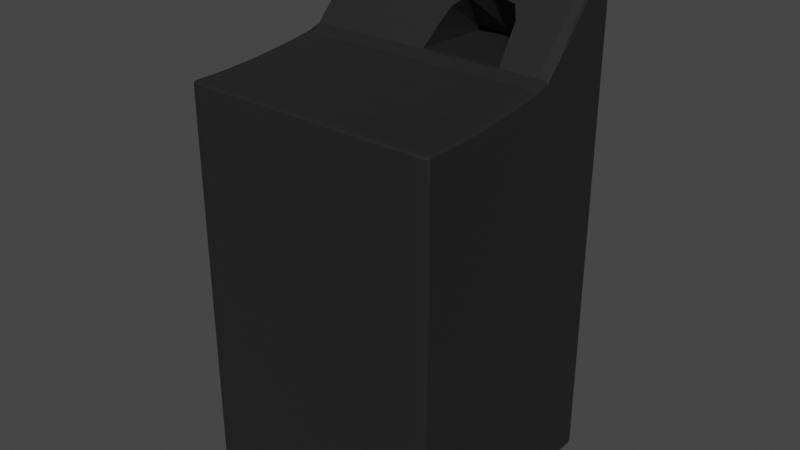 # Source: ConsoleBase.blend  (saved by Blender 3.6.14; exported with 4.5.12 LTS)
import bpy
from mathutils import Matrix  # noqa: F401  (used for matrix-valued properties, if any)

bpy.ops.wm.read_factory_settings(use_empty=True)
scene = bpy.context.scene
scene.name = 'Scene'

# ---- collections
col_collection = bpy.data.collections.new('Collection'); scene.collection.children.link(col_collection)

# ---- materials (node trees are filled in below, after node groups)
mat_material_001 = bpy.data.materials.new('Material.001')
mat_material_001.use_transparent_shadow = False

# ---- material node trees
mat_material_001.use_nodes = True; mat_material_001.node_tree.nodes.clear()
_N = mat_material_001.node_tree.nodes; _L = mat_material_001.node_tree.links
n0 = _N.new('ShaderNodeBsdfPrincipled'); n0.name = 'Principled BSDF'; n0.location = (10, 300)
n0.distribution = 'GGX'
n0.subsurface_method = 'RANDOM_WALK_SKIN'
n0.inputs[0].default_value = (0.01623, 0.01623, 0.01623, 1.0)
n0.inputs[3].default_value = 1.45
n0.inputs[27].default_value = (0.0, 0.0, 0.0, 1.0)
n0.inputs[28].default_value = 1.0
n1 = _N.new('ShaderNodeOutputMaterial'); n1.name = 'Material Output'; n1.location = (300, 300)
_L.new(n0.outputs[0], n1.inputs[0])
n1.is_active_output = True

# ---- world
world_world = bpy.data.worlds.new('World'); scene.world = world_world
world_world.use_nodes = True; world_world.node_tree.nodes.clear()
_N = world_world.node_tree.nodes; _L = world_world.node_tree.links
n0 = _N.new('ShaderNodeOutputWorld'); n0.name = 'World Output'; n0.location = (300, 300)
n1 = _N.new('ShaderNodeBackground'); n1.name = 'Background'; n1.location = (10, 300)
n1.inputs[0].default_value = (0.05088, 0.05088, 0.05088, 1.0)
_L.new(n1.outputs[0], n0.inputs[0])
n0.is_active_output = True
world_world.color = (0.05088, 0.05088, 0.05088)
world_world.use_sun_shadow = False
world_world.sun_shadow_jitter_overblur = 0.0

# ---- meshes
me_cube_002 = bpy.data.meshes.new('Cube.002')
me_cube_002.from_pydata([(-0.9917, -0.9414, -0.9805), (-1.0, -0.9414, 1.478), (-0.9876, 0.9912, -0.9708), (-0.9917, 0.9941, 1.478), (0.9866, -0.9414, -0.9805), (1.0, -0.9414, 1.478), (0.98, 0.9912, -0.9708), (0.9866, 0.9941, 1.478), (-1.0, -0.9414, 5.226), (-0.9917, 0.9941, 5.607), (0.9866, 0.9941, 5.607), (1.0, -0.9414, 5.226), (-0.9917, -0.9414, 7.394), (-0.9876, 0.9912, 9.728), (0.98, 0.9912, 9.728), (0.9866, -0.9414, 7.394), (-0.9917, -0.1612, -0.9805), (-1.0, -0.1612, 1.478), (0.9866, -0.1612, -0.9805), (1.0, -0.1612, 1.478), (-1.0, -0.1612, 5.253), (1.0, -0.1612, 5.253), (-0.9917, -0.1612, 7.562), (0.9866, -0.1612, 7.562), (-0.9876, -1.697, -0.9708), (-0.9917, -1.703, 1.478), (0.9866, -1.703, 1.478), (0.98, -1.697, -0.9708), (0.9866, -1.703, 5.219), (-0.9917, -1.703, 5.219), (0.98, -1.697, 7.351), (-0.9876, -1.697, 7.351), (-1.0, 0.8152, 1.478), (0.9866, 0.8152, -0.9805), (-1.0, 0.8152, 5.544), (-0.9917, 0.8152, 9.357), (-0.9917, 0.8152, -0.9805), (1.0, 0.8152, 1.478), (1.0, 0.8152, 5.544), (0.9866, 0.8152, 9.357), (0.9866, 0.9941, 9.008), (1.0, -0.9414, 7.091), (-1.0, -0.9414, 7.091), (-0.9917, 0.9941, 9.008), (-1.0, -0.1612, 7.228), (1.0, -0.1612, 7.228), (0.9866, -1.703, 7.059), (-0.9917, -1.703, 7.059), (-1.0, 0.8152, 8.692), (1.0, 0.8152, 8.692), (0.6215, 0.9941, -0.9805), (0.6215, 1.0, 1.478), (0.6215, -0.9414, -1.0), (0.6215, 1.0, 5.609), (0.6215, 0.9941, 9.745), (0.6215, -0.9414, 7.403), (0.6215, -0.1612, 7.572), (0.6215, -0.1612, -1.0), (0.6215, -1.703, -0.9805), (0.6215, -1.714, 1.478), (0.6215, -1.714, 5.219), (0.6215, -1.703, 7.355), (0.6215, 0.8152, -1.0), (0.6215, 0.8152, 9.378), (0.6215, -1.714, 7.059), (0.6215, 1.0, 9.019), (-0.647, 0.9941, -0.9805), (-0.647, -0.9414, 7.403), (-0.647, -0.1612, -1.0), (-0.647, -1.714, 1.478), (-0.647, -1.714, 5.219), (-0.647, -1.703, 7.355), (-0.647, 0.8152, -1.0), (-0.647, -1.714, 7.059), (-0.647, 1.0, 1.478), (-0.647, -0.9414, -1.0), (-0.647, 1.0, 5.609), (-0.647, 0.9941, 9.745), (-0.647, -0.1612, 7.572), (-0.647, -1.703, -0.9805), (-0.647, 0.8152, 9.378), (-0.647, 1.0, 9.019), (-0.9917, 0.1825, -0.9805), (1.0, 0.1825, 1.478), (1.0, 0.1825, 5.321), (0.9866, 0.1825, 7.985), (-1.0, 0.1825, 1.478), (0.9866, 0.1825, -0.9805), (-1.0, 0.1825, 5.321), (-0.9917, 0.1825, 7.985), (1.0, 0.1825, 7.573), (-1.0, 0.1825, 7.573), (0.6215, 0.1825, -1.0), (0.6215, 0.1825, 7.998), (-0.647, 0.1825, -1.0), (-0.647, 0.1825, 7.998), (1.0, -1.551, 5.219), (0.9866, -1.551, 7.355), (-0.9917, -1.551, 7.355), (-0.9917, -1.551, -0.9805), (-1.0, -1.551, 1.478), (0.9866, -1.551, -0.9805), (-1.0, -1.551, 5.219), (1.0, -1.551, 1.478), (-1.0, -1.551, 7.059), (1.0, -1.551, 7.059), (0.6215, -1.551, -1.0), (0.6215, -1.551, 7.364), (-0.647, -1.551, -1.0), (-0.647, -1.551, 7.364), (-1.0, -0.9414, -0.5887), (-0.9917, 0.9941, -0.5887), (0.9866, 0.9941, -0.5887), (1.0, -0.9414, -0.5887), (1.0, -0.1612, -0.5887), (-1.0, -0.1612, -0.5887), (-0.9917, -1.703, -0.5887), (0.9866, -1.703, -0.5887), (1.0, 0.8152, -0.5887), (-1.0, 0.8152, -0.5887), (0.6215, -1.714, -0.5887), (0.6215, 1.0, -0.5887), (-0.647, 1.0, -0.5887), (-0.647, -1.714, -0.5887), (-1.0, 0.1825, -0.5887), (1.0, 0.1825, -0.5887), (1.0, -1.551, -0.5887), (-1.0, -1.551, -0.5887), (-0.9917, -0.5128, -0.9805), (-1.0, -0.9414, 0.155), (-0.999, 0.9629, 1.478), (-0.991, 0.9936, -0.901), (-0.9357, 0.9936, -0.9788), (0.921, 0.9993, 1.478), (0.9855, 0.9936, -0.901), (0.9855, 0.9625, -0.9788), (1.0, -0.5128, 1.478), (0.9983, -0.9414, -0.9023), (0.921, -0.9414, -0.9976), (1.0, -1.305, 5.22), (-0.999, 0.9629, 5.596), (0.921, 0.9993, 5.608), (1.0, -0.5128, 5.239), (0.9855, -1.667, 7.354), (-0.9917, 0.9941, 3.417), (0.9866, 0.9941, 3.417), (1.0, -0.9414, 3.37), (-1.0, -0.9414, 3.37), (-0.991, 0.9625, 9.675), (0.9201, 0.9936, 9.742), (0.9866, -0.5128, 7.474), (-0.9363, -0.9414, 7.402), (0.9855, 0.9936, 9.617), (1.0, -0.9414, 6.452), (-0.999, -0.9414, 7.342), (-0.9917, 0.9941, 7.596), (-0.9917, 0.01486, -0.9805), (-1.0, -0.5128, 1.478), (0.9866, -0.5128, -0.9805), (1.0, 0.01486, 1.478), (-1.0, -0.5128, 5.239), (1.0, 0.01486, 5.269), (-0.9917, -0.5128, 7.474), (0.9866, 0.01486, 7.662), (-0.999, -0.1612, 7.505), (0.921, -0.1612, 7.571), (-1.0, -0.1612, 3.373), (1.0, -0.1612, 3.373), (0.9983, -0.1612, 7.505), (-0.9363, -0.1612, -0.9976), (0.9983, -0.1612, -0.9023), (-0.999, -0.1612, -0.9023), (-0.9917, -1.703, 0.155), (0.9855, -1.702, -0.901), (0.9201, -1.702, -0.9788), (-0.9363, -1.712, 1.478), (-0.9363, -1.712, 5.219), (0.9866, -1.703, 3.369), (-0.9917, -1.703, 3.369), (-0.9357, -1.702, 7.354), (0.9866, -1.703, 6.433), (-0.991, -1.702, 7.304), (-0.991, -1.667, 7.354), (-0.991, -1.667, -0.9788), (-1.0, -1.305, 1.478), (0.9855, -1.667, -0.9788), (-1.0, -1.305, 5.22), (0.9983, -1.668, 1.478), (-1.0, 0.4987, 1.478), (0.9866, 0.4987, -0.9805), (-1.0, 0.4987, 5.433), (-0.9917, 0.4987, 8.671), (-0.991, 0.9625, -0.9788), (0.9983, 0.9629, 1.478), (0.9983, 0.9629, 5.596), (0.9855, 0.9625, 9.675), (0.9983, 0.8152, -0.9023), (-0.9363, 0.8152, -0.9976), (-1.0, 0.8152, 3.41), (0.921, 0.8152, 9.375), (-0.999, 0.8152, 9.244), (1.0, 0.8152, 3.41), (0.9983, 0.8152, 9.244), (-0.999, 0.8152, -0.9023), (0.9866, 0.9941, 7.596), (0.9983, -0.9414, 7.342), (-1.0, -0.9414, 6.452), (-0.991, 0.9936, 9.617), (-1.0, -0.1612, 6.534), (1.0, -0.1612, 6.534), (0.9855, -1.702, 7.304), (-0.9917, -1.703, 6.433), (-1.0, 0.8152, 7.407), (1.0, 0.8152, 7.407), (1.0, 0.01486, 7.309), (-0.999, 0.9629, 8.953), (-0.999, -1.668, 7.059), (-0.9363, -1.712, 7.059), (1.0, -0.5128, 7.156), (-1.0, 0.4987, 8.132), (0.921, 0.9993, 9.017), (0.9983, -1.668, 7.059), (-1.0, -0.5128, 7.156), (0.9983, 0.9629, 8.953), (0.9201, 0.9936, -0.9788), (-0.01468, 1.0, 1.478), (-0.01468, -0.9414, -1.0), (-0.01468, 1.0, 5.609), (-0.01468, 0.9941, 9.745), (0.921, -0.9414, 7.402), (-0.01468, -0.1612, 7.572), (0.921, -0.1612, -0.9976), (-0.01468, -1.703, -0.9805), (0.921, -1.712, 1.478), (0.921, -1.712, 5.219), (0.9201, -1.702, 7.354), (0.921, 0.8152, -0.9976), (-0.01468, 0.8152, 9.378), (0.921, -1.712, 7.059), (-0.01468, 1.0, 9.019), (0.6215, 1.0, 7.602), (0.6215, -1.714, 6.433), (0.6215, 0.9629, 9.697), (0.6215, 0.9629, -0.9976), (0.6215, -1.668, -0.9976), (0.6215, -1.712, 7.304), (0.6215, -1.714, 3.369), (0.6215, -1.712, -0.9023), (0.6215, 0.01486, -1.0), (0.6215, 0.01486, 7.673), (0.6215, 0.9993, 9.63), (0.6215, -0.5128, 7.483), (0.6215, -1.668, 7.363), (0.6215, 1.0, 3.418), (0.6215, -0.5128, -1.0), (0.6215, 0.9993, -0.9023), (-0.01468, 0.9941, -0.9805), (-0.01468, -0.9414, 7.403), (-0.01468, -0.1612, -1.0), (-0.01468, -1.714, 1.478), (-0.01468, -1.714, 5.219), (-0.01468, -1.703, 7.355), (-0.01468, 0.8152, -1.0), (-0.01468, -1.714, 7.059), (-0.9363, 0.9993, 1.478), (-0.9363, -0.9414, -0.9976), (-0.9363, 0.9993, 5.608), (-0.9357, 0.9936, 9.742), (-0.9363, -0.1612, 7.571), (-0.9357, -1.702, -0.9788), (-0.9363, 0.8152, 9.375), (-0.9363, 0.9993, 9.017), (-0.647, 0.9993, -0.9023), (-0.647, -0.5128, -1.0), (-0.647, 0.01486, -1.0), (-0.647, -1.714, 3.369), (-0.647, -1.712, 7.304), (-0.647, -1.668, -0.9976), (-0.647, 0.9629, -0.9976), (-0.647, -1.714, 6.433), (-0.647, 1.0, 7.602), (-0.647, 0.9629, 9.697), (-0.647, -1.712, -0.9023), (-0.647, 0.01486, 7.673), (-0.647, 0.9993, 9.63), (-0.647, -0.5128, 7.483), (-0.647, -1.668, 7.363), (-0.647, 1.0, 3.418), (-0.9917, 0.4987, -0.9805), (1.0, 0.4987, 1.478), (1.0, 0.4987, 5.433), (0.9866, 0.4987, 8.671), (-1.0, 0.01486, 1.478), (0.9866, 0.01486, -0.9805), (-1.0, 0.01486, 5.269), (-0.9917, 0.01486, 7.662), (1.0, 0.4987, 8.132), (-1.0, 0.01486, 7.309), (0.6215, 0.4987, -1.0), (0.6215, 0.4987, 8.687), (-0.647, 0.4987, -1.0), (-0.647, 0.4987, 8.687), (-0.01468, 0.1825, 7.998), (-0.9363, 0.1825, -0.9976), (0.921, 0.1825, 7.996), (-0.01468, 0.1825, -1.0), (-1.0, 0.1825, 6.739), (1.0, 0.1825, 6.739), (-0.999, 0.1825, -0.9023), (0.9983, 0.1825, 7.915), (1.0, 0.1825, 3.382), (0.9983, 0.1825, -0.9023), (0.921, 0.1825, -0.9976), (-1.0, 0.1825, 3.382), (-0.9363, 0.1825, 7.996), (-0.999, 0.1825, 7.915), (0.9983, -1.668, 5.219), (0.9866, -1.305, 7.36), (-0.9917, -1.305, 7.36), (-0.9917, -1.305, -0.9805), (-0.999, -1.668, 1.478), (0.9866, -1.305, -0.9805), (-0.999, -1.668, 5.219), (1.0, -1.305, 1.478), (-1.0, -1.305, 7.063), (1.0, -1.305, 7.063), (0.6215, -1.305, -1.0), (0.6215, -1.305, 7.369), (-0.647, -1.305, -1.0), (-0.647, -1.305, 7.369), (-0.01468, -1.551, 7.364), (-0.9363, -1.551, -0.9976), (0.921, -1.551, 7.363), (-0.01468, -1.551, -1.0), (1.0, -1.551, 6.433), (-0.999, -1.551, 7.304), (1.0, -1.551, 3.369), (0.9983, -1.551, -0.9023), (-1.0, -1.551, 6.433), (-1.0, -1.551, 3.369), (0.921, -1.551, -0.9976), (0.9983, -1.551, 7.304), (-0.9363, -1.551, 7.363), (-1.0, -1.551, 0.155), (-0.999, -0.9414, -0.9023), (-0.9917, 0.9941, 0.155), (0.9866, 0.9941, 0.155), (1.0, -0.9414, 0.155), (1.0, -0.1612, 0.155), (-1.0, -0.1612, 0.155), (-0.991, -1.702, -0.901), (0.9866, -1.703, 0.155), (1.0, 0.8152, 0.155), (-1.0, 0.8152, 0.155), (0.6215, -1.714, 0.155), (0.6215, 1.0, 0.155), (-0.647, 1.0, 0.155), (-0.647, -1.714, 0.155), (-1.0, 0.1825, 0.155), (1.0, 0.1825, 0.155), (1.0, -1.551, 0.155), (-0.999, -1.551, -0.9023), (-1.0, -1.305, -0.5887), (1.0, -1.305, -0.5887), (1.0, 0.4987, -0.5887), (-1.0, 0.01486, -0.5887), (-0.01468, -1.714, -0.5887), (-0.9363, 0.9993, -0.5887), (-0.01468, 1.0, -0.5887), (0.921, -1.712, -0.5887), (-1.0, 0.4987, -0.5887), (0.9983, 0.9629, -0.5887), (0.9983, -1.668, -0.5887), (-0.9363, -1.712, -0.5887), (-1.0, -0.5128, -0.5887), (1.0, 0.01486, -0.5887), (-0.999, -1.668, -0.5887), (1.0, -0.5128, -0.5887), (0.921, 0.9993, -0.5887), (-0.999, 0.9629, -0.5887), (-0.999, 0.9629, 0.155), (0.921, 0.9993, 0.155), (1.0, -0.5128, 0.155), (-0.998, -1.667, -0.902), (0.921, -0.5128, -0.9976), (-0.9363, 0.9993, 3.418), (0.9967, 0.9628, 9.553), (0.9983, 0.9629, 3.416), (-1.0, -0.5128, 3.371), (-0.9361, -1.667, 7.362), (-0.9363, -0.5128, 7.482), (-0.999, -0.5128, 7.419), (0.9967, -1.667, 7.304), (-0.9361, 0.9986, 9.628), (-0.999, 0.01486, 7.602), (-0.9363, 0.01486, 7.671), (-1.0, 0.01486, 3.375), (1.0, -0.5128, 3.371), (0.9983, -0.5128, 7.419), (0.921, 0.01486, -0.9976), (1.0, 0.01486, 0.155), (-1.0, -0.5128, 0.155), (-0.9363, -1.712, 0.155), (0.921, -1.712, 3.369), (0.9207, -1.711, 7.304), (0.9207, -1.667, -0.9952), (-0.999, -1.668, 3.369), (-0.999, -1.668, 6.433), (0.9983, -1.668, 0.155), (0.9983, -1.668, 3.369), (0.9983, 0.9629, 0.155), (0.9207, 0.9628, -0.9952), (-0.999, 0.9629, 3.416), (-0.9361, 0.9628, 9.694), (-0.998, 0.9628, 9.553), (1.0, 0.4987, 3.396), (0.9983, 0.4987, 8.579), (-1.0, 0.4987, 0.155), (1.0, 0.4987, 7.073), (-0.999, 0.9629, 7.563), (-0.998, -1.667, 7.304), (0.921, -1.712, 6.433), (1.0, -0.5128, 6.491), (-1.0, 0.01486, 6.582), (-0.9363, 0.9993, 7.601), (0.9983, -1.668, 6.433), (-1.0, -0.5128, 6.491), (0.9983, 0.9629, 7.563), (0.921, 0.9993, 7.601), (-0.01468, -1.714, 6.433), (0.9207, 0.9628, 9.694), (-0.01468, 0.9629, -0.9976), (-0.01468, -1.668, -0.9976), (-0.01468, -1.712, 7.304), (-0.01468, -1.714, 3.369), (0.921, -1.712, 0.155), (-0.01468, 0.01486, -1.0), (0.921, 0.01486, 7.671), (0.9207, 0.9986, 9.628), (0.921, -0.5128, 7.482), (0.9207, -1.667, 7.362), (0.921, 0.9993, 3.418), (-0.01468, -0.5128, -1.0), (-0.01468, 1.0, 0.155), (-0.9363, 0.9993, 0.155), (-0.9363, -0.5128, -0.9976), (-0.9363, 0.01486, -0.9976), (-0.9363, -1.712, 3.369), (-0.9361, -1.711, 7.304), (-0.9361, -1.667, -0.9952), (-0.9361, 0.9628, -0.9952), (-0.9363, -1.712, 6.433), (-0.01468, 1.0, 7.602), (-0.01468, 0.9629, 9.697), (-0.01468, -1.714, 0.155), (-0.01468, 0.01486, 7.673), (-0.01468, 0.9993, 9.63), (-0.01468, -0.5128, 7.483), (-0.01468, -1.668, 7.363), (-0.01468, 1.0, 3.418), (-0.01468, 0.4987, 8.687), (-0.9363, 0.4987, -0.9976), (0.921, 0.4987, 8.685), (-0.01468, 0.4987, -1.0), (-1.0, 0.4987, 7.073), (1.0, 0.01486, 6.582), (-1.0, 0.01486, 0.155), (0.9983, 0.01486, 7.602), (1.0, 0.01486, 3.375), (1.0, 0.4987, 0.155), (0.921, 0.4987, -0.9976), (-1.0, 0.4987, 3.396), (-0.9363, 0.4987, 8.685), (-0.999, 0.4987, 8.579), (-0.01468, -1.305, 7.369), (-0.9363, -1.305, -0.9976), (0.921, -1.305, 7.368), (-0.01468, -1.305, -1.0), (1.0, -1.305, 6.435), (-0.999, -1.305, 7.309), (1.0, -1.305, 3.369), (1.0, -1.305, 0.155), (-1.0, -1.305, 6.435), (-1.0, -1.305, 3.369), (0.921, -1.305, -0.9976), (0.9983, -1.305, 7.309), (-0.9363, -1.305, 7.368), (-0.999, -1.305, -0.9023), (-1.0, -1.305, 0.155), (0.9983, -1.305, -0.9023), (0.9983, 0.4987, -0.9023), (-0.999, 0.01486, -0.9023), (-0.01468, -1.712, -0.9023), (-0.9361, 0.9986, -0.902), (-0.01468, 0.9993, -0.9023), (0.9207, -1.711, -0.902), (-0.999, 0.4987, -0.9023), (0.9967, 0.9628, -0.902), (0.9967, -1.667, -0.902), (-0.9361, -1.711, -0.902), (-0.999, -0.5128, -0.9023), (0.9983, 0.01486, -0.9023), (-0.999, -1.668, 0.155), (0.9983, -0.5128, -0.9023), (0.9207, 0.9986, -0.902), (-0.998, 0.9628, -0.902), (0.00445, 0.1825, 7.998), (0.5935, 0.1825, 7.998), (0.3034, 1.0, 7.602), (0.2855, 0.4987, 8.687), (0.0453, 0.3469, 8.356), (0.1298, 0.4361, 8.551), (0.5181, 0.4481, 8.577), (0.5775, 0.3429, 8.348)], [], [(119, 353, 380, 379), (353, 32, 130, 380), (380, 130, 3, 345), (379, 380, 345, 111), (121, 355, 381, 378), (355, 51, 133, 381), (381, 133, 7, 346), (378, 381, 346, 112), (114, 348, 382, 377), (348, 19, 136, 382), (382, 136, 5, 347), (377, 382, 347, 113), (127, 361, 383, 376), (361, 99, 183, 383), (383, 183, 24, 350), (376, 383, 350, 116), (57, 231, 384, 254), (231, 18, 158, 384), (384, 158, 4, 138), (254, 384, 138, 52), (74, 264, 385, 287), (264, 3, 144, 385), (385, 144, 9, 266), (287, 385, 266, 76), (49, 223, 386, 202), (223, 40, 152, 386), (386, 152, 14, 195), (202, 386, 195, 39), (37, 193, 387, 201), (193, 7, 145, 387), (387, 145, 10, 194), (201, 387, 194, 38), (17, 157, 388, 166), (157, 1, 147, 388), (388, 147, 8, 160), (166, 388, 160, 20), (109, 342, 389, 286), (342, 98, 182, 389), (389, 182, 31, 179), (286, 389, 179, 71), (78, 268, 390, 285), (268, 22, 162, 390), (390, 162, 12, 151), (285, 390, 151, 67), (44, 222, 391, 164), (222, 42, 154, 391), (391, 154, 12, 162), (164, 391, 162, 22), (105, 341, 392, 221), (341, 97, 143, 392), (392, 143, 30, 210), (221, 392, 210, 46), (81, 271, 393, 284), (271, 43, 207, 393), (393, 207, 13, 267), (284, 393, 267, 77), (91, 297, 394, 315), (297, 44, 164, 394), (394, 164, 22, 295), (315, 394, 295, 89), (95, 314, 395, 283), (314, 89, 295, 395), (395, 295, 22, 268), (283, 395, 268, 78), (86, 292, 396, 313), (292, 17, 166, 396), (396, 166, 20, 294), (313, 396, 294, 88), (5, 136, 397, 146), (136, 19, 167, 397), (397, 167, 21, 142), (146, 397, 142, 11), (41, 218, 398, 205), (218, 45, 168, 398), (398, 168, 23, 150), (205, 398, 150, 15), (92, 312, 399, 248), (312, 87, 293, 399), (399, 293, 18, 231), (248, 399, 231, 57), (125, 359, 400, 375), (359, 83, 159, 400), (400, 159, 19, 348), (375, 400, 348, 114), (110, 129, 401, 374), (129, 1, 157, 401), (401, 157, 17, 349), (374, 401, 349, 115), (123, 357, 402, 373), (357, 69, 175, 402), (402, 175, 25, 172), (373, 402, 172, 116), (59, 233, 403, 246), (233, 26, 177, 403), (403, 177, 28, 234), (246, 403, 234, 60), (64, 238, 404, 245), (238, 46, 210, 404), (404, 210, 30, 235), (245, 404, 235, 61), (106, 340, 405, 244), (340, 101, 185, 405), (405, 185, 27, 174), (244, 405, 174, 58), (102, 339, 406, 322), (339, 100, 320, 406), (406, 320, 25, 178), (322, 406, 178, 29), (104, 338, 407, 216), (338, 102, 322, 407), (407, 322, 29, 211), (216, 407, 211, 47), (126, 360, 408, 372), (360, 103, 187, 408), (408, 187, 26, 351), (372, 408, 351, 117), (103, 336, 409, 187), (336, 96, 316, 409), (409, 316, 28, 177), (187, 409, 177, 26), (112, 346, 410, 371), (346, 7, 193, 410), (410, 193, 37, 352), (371, 410, 352, 118), (50, 224, 411, 243), (224, 6, 135, 411), (411, 135, 33, 236), (243, 411, 236, 62), (3, 130, 412, 144), (130, 32, 198, 412), (412, 198, 34, 140), (144, 412, 140, 9), (77, 267, 413, 281), (267, 13, 148, 413), (413, 148, 35, 270), (281, 413, 270, 80), (43, 215, 414, 207), (215, 48, 200, 414), (414, 200, 35, 148), (207, 414, 148, 13), (83, 289, 415, 310), (289, 37, 201, 415), (415, 201, 38, 290), (310, 415, 290, 84), (90, 296, 416, 309), (296, 49, 202, 416), (416, 202, 39, 291), (309, 416, 291, 85), (124, 358, 417, 370), (358, 86, 188, 417), (417, 188, 32, 353), (370, 417, 353, 119), (84, 290, 418, 307), (290, 38, 213, 418), (418, 213, 49, 296), (307, 418, 296, 90), (9, 140, 419, 155), (140, 34, 212, 419), (419, 212, 48, 215), (155, 419, 215, 43), (98, 335, 420, 182), (335, 104, 216, 420), (420, 216, 47, 181), (182, 420, 181, 31), (60, 234, 421, 241), (234, 28, 180, 421), (421, 180, 46, 238), (241, 421, 238, 64), (11, 142, 422, 153), (142, 21, 209, 422), (422, 209, 45, 218), (153, 422, 218, 41), (88, 294, 423, 306), (294, 20, 208, 423), (423, 208, 44, 297), (306, 423, 297, 91), (76, 266, 424, 280), (266, 9, 155, 424), (424, 155, 43, 271), (280, 424, 271, 81), (96, 334, 425, 316), (334, 105, 221, 425), (425, 221, 46, 180), (316, 425, 180, 28), (20, 160, 426, 208), (160, 8, 206, 426), (426, 206, 42, 222), (208, 426, 222, 44), (38, 194, 427, 213), (194, 10, 204, 427), (427, 204, 40, 223), (213, 427, 223, 49), (10, 141, 428, 204), (141, 53, 240, 428), (428, 240, 65, 220), (204, 428, 220, 40), (70, 260, 429, 279), (260, 60, 241, 429), (429, 241, 64, 263), (279, 429, 263, 73), (14, 149, 430, 195), (149, 54, 242, 430), (430, 242, 63, 199), (195, 430, 199, 39), (66, 256, 431, 278), (256, 50, 243, 431), (431, 243, 62, 262), (278, 431, 262, 72), (108, 333, 432, 277), (333, 106, 244, 432), (432, 244, 58, 232), (277, 432, 232, 79), (73, 263, 433, 276), (263, 64, 245, 433), (433, 245, 61, 261), (276, 433, 261, 71), (69, 259, 434, 275), (259, 59, 246, 434), (434, 246, 60, 260), (275, 434, 260, 70), (117, 351, 435, 369), (351, 26, 233, 435), (435, 233, 59, 354), (369, 435, 354, 120), (94, 305, 436, 274), (305, 92, 248, 436), (436, 248, 57, 258), (274, 436, 258, 68), (85, 304, 437, 163), (304, 93, 249, 437), (437, 249, 56, 165), (163, 437, 165, 23), (40, 220, 438, 152), (220, 65, 250, 438), (438, 250, 54, 149), (152, 438, 149, 14), (23, 165, 439, 150), (165, 56, 251, 439), (439, 251, 55, 229), (150, 439, 229, 15), (97, 332, 440, 143), (332, 107, 252, 440), (440, 252, 61, 235), (143, 440, 235, 30), (7, 133, 441, 145), (133, 51, 253, 441), (441, 253, 53, 141), (145, 441, 141, 10), (68, 258, 442, 273), (258, 57, 254, 442), (442, 254, 52, 226), (273, 442, 226, 75), (122, 356, 443, 368), (356, 74, 225, 443), (443, 225, 51, 355), (368, 443, 355, 121), (111, 345, 444, 367), (345, 3, 264, 444), (444, 264, 74, 356), (367, 444, 356, 122), (16, 169, 445, 128), (169, 68, 273, 445), (445, 273, 75, 265), (128, 445, 265, 0), (82, 303, 446, 156), (303, 94, 274, 446), (446, 274, 68, 169), (156, 446, 169, 16), (25, 175, 447, 178), (175, 69, 275, 447), (447, 275, 70, 176), (178, 447, 176, 29), (47, 217, 448, 181), (217, 73, 276, 448), (448, 276, 71, 179), (181, 448, 179, 31), (99, 331, 449, 183), (331, 108, 277, 449), (449, 277, 79, 269), (183, 449, 269, 24), (2, 132, 450, 192), (132, 66, 278, 450), (450, 278, 72, 197), (192, 450, 197, 36), (29, 176, 451, 211), (176, 70, 279, 451), (451, 279, 73, 217), (211, 451, 217, 47), (53, 227, 452, 508, 240), (227, 76, 280, 452), (452, 280, 81, 239), (240, 508, 452, 239, 65), (54, 228, 453, 242), (228, 77, 281, 453), (453, 281, 80, 237), (242, 453, 237, 63), (120, 354, 454, 366), (354, 59, 259, 454), (454, 259, 69, 357), (366, 454, 357, 123), (93, 507, 249), (302, 95, 283, 455), (455, 283, 78, 230), (249, 455, 230, 56), (65, 239, 456, 250), (239, 81, 284, 456), (456, 284, 77, 228), (250, 456, 228, 54), (56, 230, 457, 251), (230, 78, 285, 457), (457, 285, 67, 257), (251, 457, 257, 55), (107, 330, 458, 252), (330, 109, 286, 458), (458, 286, 71, 261), (252, 458, 261, 61), (51, 225, 459, 253), (225, 74, 287, 459), (459, 287, 76, 227), (253, 459, 227, 53), (63, 237, 460, 509, 299), (237, 80, 301, 460), (460, 301, 95, 302), (299, 509, 512, 513, 507, 93), (36, 197, 461, 288), (197, 72, 300, 461), (461, 300, 94, 303), (288, 461, 303, 82), (39, 199, 462, 291), (199, 63, 299, 462), (462, 299, 93, 304), (291, 462, 304, 85), (72, 262, 463, 300), (262, 62, 298, 463), (463, 298, 92, 305), (300, 463, 305, 94), (34, 190, 464, 212), (190, 88, 306, 464), (464, 306, 91, 219), (212, 464, 219, 48), (21, 161, 465, 209), (161, 84, 307, 465), (465, 307, 90, 214), (209, 465, 214, 45), (115, 349, 466, 365), (349, 17, 292, 466), (466, 292, 86, 358), (365, 466, 358, 124), (45, 214, 467, 168), (214, 90, 309, 467), (467, 309, 85, 163), (168, 467, 163, 23), (19, 159, 468, 167), (159, 83, 310, 468), (468, 310, 84, 161), (167, 468, 161, 21), (118, 352, 469, 364), (352, 37, 289, 469), (469, 289, 83, 359), (364, 469, 359, 125), (62, 236, 470, 298), (236, 33, 189, 470), (470, 189, 87, 312), (298, 470, 312, 92), (32, 188, 471, 198), (188, 86, 313, 471), (471, 313, 88, 190), (198, 471, 190, 34), (80, 270, 472, 301), (270, 35, 191, 472), (472, 191, 89, 314), (301, 472, 314, 95), (48, 219, 473, 200), (219, 91, 315, 473), (473, 315, 89, 191), (200, 473, 191, 35), (55, 257, 474, 327), (257, 67, 329, 474), (474, 329, 109, 330), (327, 474, 330, 107), (0, 265, 475, 319), (265, 75, 328, 475), (475, 328, 108, 331), (319, 475, 331, 99), (15, 229, 476, 317), (229, 55, 327, 476), (476, 327, 107, 332), (317, 476, 332, 97), (75, 226, 477, 328), (226, 52, 326, 477), (477, 326, 106, 333), (328, 477, 333, 108), (11, 153, 478, 139), (153, 41, 325, 478), (478, 325, 105, 334), (139, 478, 334, 96), (12, 154, 479, 318), (154, 42, 324, 479), (479, 324, 104, 335), (318, 479, 335, 98), (5, 146, 480, 323), (146, 11, 139, 480), (480, 139, 96, 336), (323, 480, 336, 103), (113, 347, 481, 363), (347, 5, 323, 481), (481, 323, 103, 360), (363, 481, 360, 126), (42, 206, 482, 324), (206, 8, 186, 482), (482, 186, 102, 338), (324, 482, 338, 104), (8, 147, 483, 186), (147, 1, 184, 483), (483, 184, 100, 339), (186, 483, 339, 102), (52, 138, 484, 326), (138, 4, 321, 484), (484, 321, 101, 340), (326, 484, 340, 106), (41, 205, 485, 325), (205, 15, 317, 485), (485, 317, 97, 341), (325, 485, 341, 105), (67, 151, 486, 329), (151, 12, 318, 486), (486, 318, 98, 342), (329, 486, 342, 109), (110, 344, 487, 362), (344, 0, 319, 487), (487, 319, 99, 361), (362, 487, 361, 127), (1, 129, 488, 184), (129, 110, 362, 488), (488, 362, 127, 343), (184, 488, 343, 100), (4, 137, 489, 321), (137, 113, 363, 489), (489, 363, 126, 337), (321, 489, 337, 101), (33, 196, 490, 189), (196, 118, 364, 490), (490, 364, 125, 311), (189, 490, 311, 87), (16, 171, 491, 156), (171, 115, 365, 491), (491, 365, 124, 308), (156, 491, 308, 82), (58, 247, 492, 232), (247, 120, 366, 492), (492, 366, 123, 282), (232, 492, 282, 79), (2, 131, 493, 132), (131, 111, 367, 493), (493, 367, 122, 272), (132, 493, 272, 66), (66, 272, 494, 256), (272, 122, 368, 494), (494, 368, 121, 255), (256, 494, 255, 50), (27, 173, 495, 174), (173, 117, 369, 495), (495, 369, 120, 247), (174, 495, 247, 58), (82, 308, 496, 288), (308, 124, 370, 496), (496, 370, 119, 203), (288, 496, 203, 36), (6, 134, 497, 135), (134, 112, 371, 497), (497, 371, 118, 196), (135, 497, 196, 33), (101, 337, 498, 185), (337, 126, 372, 498), (498, 372, 117, 173), (185, 498, 173, 27), (79, 282, 499, 269), (282, 123, 373, 499), (499, 373, 116, 350), (269, 499, 350, 24), (0, 344, 500, 128), (344, 110, 374, 500), (500, 374, 115, 171), (128, 500, 171, 16), (87, 311, 501, 293), (311, 125, 375, 501), (501, 375, 114, 170), (293, 501, 170, 18), (100, 343, 502, 320), (343, 127, 376, 502), (502, 376, 116, 172), (320, 502, 172, 25), (18, 170, 503, 158), (170, 114, 377, 503), (503, 377, 113, 137), (158, 503, 137, 4), (50, 255, 504, 224), (255, 121, 378, 504), (504, 378, 112, 134), (224, 504, 134, 6), (36, 203, 505, 192), (203, 119, 379, 505), (505, 379, 111, 131), (192, 505, 131, 2), (506, 455, 452), (506, 510, 511, 509, 460, 302), (455, 249, 240, 508, 452), (455, 506, 302), (506, 452, 510), (510, 452, 511), (511, 452, 508), (511, 508, 509), (509, 508, 240), (509, 240, 512), (513, 512, 240), (507, 513, 240), (240, 249, 507)])
_uv = me_cube_002.uv_layers.new(name='UVMap')
_uv.uv.foreach_set('vector', [0.4264, 0.2269, 0.507, 0.2269, 0.507, 0.2455, 0.4264, 0.2455, 0.507, 0.2269, 0.5858, 0.2269, 0.5858, 0.2455, 0.507, 0.2455, 0.507, 0.2455, 0.5858, 0.2455, 0.5858, 0.2503, 0.507, 0.2503, 0.4264, 0.2455, 0.507, 0.2455, 0.507, 0.2503, 0.4264, 0.2503, 0.4264, 0.4527, 0.507, 0.4527, 0.507, 0.4902, 0.4264, 0.4902, 0.507, 0.4527, 0.5858, 0.4527, 0.5858, 0.4902, 0.507, 0.4902, 0.507, 0.4902, 0.5858, 0.4902, 0.5858, 0.4991, 0.507, 0.4991, 0.4264, 0.4902, 0.507, 0.4902, 0.507, 0.4991, 0.4264, 0.4991, 0.4264, 0.6452, 0.507, 0.6452, 0.507, 0.6874, 0.4264, 0.6874, 0.507, 0.6452, 0.5858, 0.6452, 0.5858, 0.6874, 0.507, 0.6874, 0.507, 0.6874, 0.5858, 0.6874, 0.5858, 0.7292, 0.507, 0.7292, 0.4264, 0.6874, 0.507, 0.6874, 0.507, 0.7292, 0.4264, 0.7292, 0.4264, 0.0, 0.3869, 0.0, 0.3861, 0.0, 0.4233, 0.0, 0.3869, 0.0, 0.375, 0.0, 0.375, 0.0, 0.3861, 0.0, 0.3861, 0.0, 0.375, 0.0, 0.375, 0.0, 0.3823, 0.0, 0.4233, 0.0, 0.3861, 0.0, 0.3823, 0.0, 0.3896, 0.0, 0.3277, 0.6452, 0.3654, 0.6452, 0.3654, 0.6874, 0.3277, 0.6874, 0.3654, 0.6452, 0.3758, 0.6452, 0.3758, 0.6874, 0.3654, 0.6874, 0.3654, 0.6874, 0.3758, 0.6874, 0.3758, 0.7292, 0.3654, 0.7292, 0.3277, 0.6874, 0.3654, 0.6874, 0.3654, 0.7292, 0.3277, 0.7292, 0.5858, 0.2941, 0.5858, 0.2579, 0.6201, 0.2579, 0.6201, 0.2941, 0.5858, 0.2579, 0.5858, 0.2503, 0.6201, 0.2503, 0.6201, 0.2579, 0.6201, 0.2579, 0.6201, 0.2503, 0.625, 0.2503, 0.625, 0.2579, 0.6201, 0.2941, 0.6201, 0.2579, 0.625, 0.2579, 0.625, 0.2941, 0.625, 0.5044, 0.625, 0.5025, 0.6251, 0.5021, 0.625, 0.5044, 0.625, 0.5025, 0.625, 0.4991, 0.625, 0.4991, 0.6251, 0.5021, 0.6251, 0.5021, 0.625, 0.4991, 0.625, 0.5, 0.6264, 0.5026, 0.625, 0.5044, 0.6251, 0.5021, 0.6264, 0.5026, 0.625, 0.5044, 0.5858, 0.5231, 0.5858, 0.5044, 0.6201, 0.5044, 0.6201, 0.5231, 0.5858, 0.5044, 0.5858, 0.4991, 0.6201, 0.4991, 0.6201, 0.5044, 0.6201, 0.5044, 0.6201, 0.4991, 0.625, 0.4991, 0.625, 0.5044, 0.6201, 0.5231, 0.6201, 0.5044, 0.625, 0.5044, 0.625, 0.5231, 0.5858, 0.1048, 0.5858, 0.06258, 0.6201, 0.06258, 0.6201, 0.1048, 0.5858, 0.06258, 0.5858, 0.02083, 0.6201, 0.02083, 0.6201, 0.06258, 0.6201, 0.06258, 0.6201, 0.02083, 0.625, 0.02083, 0.625, 0.06258, 0.6201, 0.1048, 0.6201, 0.06258, 0.625, 0.06258, 0.625, 0.1048, 0.8688, 0.75, 0.8719, 0.75, 0.8687, 0.75, 0.8372, 0.75, 0.8719, 0.75, 0.875, 0.75, 0.875, 0.75, 0.8687, 0.75, 0.8687, 0.75, 0.875, 0.75, 0.875, 0.75, 0.8719, 0.75, 0.8372, 0.75, 0.8687, 0.75, 0.8719, 0.75, 0.8688, 0.75, 0.8309, 0.6452, 0.8672, 0.6435, 0.868, 0.6896, 0.834, 0.69, 0.8672, 0.6435, 0.875, 0.625, 0.875, 0.6875, 0.868, 0.6896, 0.868, 0.6896, 0.875, 0.6875, 0.875, 0.75, 0.8719, 0.75, 0.834, 0.69, 0.868, 0.6896, 0.8719, 0.75, 0.8688, 0.75, 0.625, 0.125, 0.625, 0.06468, 0.625, 0.06467, 0.625, 0.125, 0.625, 0.06468, 0.625, 0.02083, 0.625, 0.0191, 0.625, 0.06467, 0.625, 0.06467, 0.625, 0.0191, 0.625, 0.0, 0.625, 0.0625, 0.625, 0.125, 0.625, 0.06467, 0.625, 0.0625, 0.625, 0.125, 0.625, 0.75, 0.6252, 0.75, 0.6252, 0.7502, 0.625, 0.7502, 0.6252, 0.75, 0.6267, 0.75, 0.6265, 0.75, 0.6252, 0.7502, 0.6252, 0.7502, 0.6265, 0.75, 0.625, 0.75, 0.625, 0.7515, 0.625, 0.7502, 0.6252, 0.7502, 0.625, 0.7515, 0.625, 0.7517, 0.625, 0.2941, 0.625, 0.2579, 0.625, 0.2571, 0.625, 0.291, 0.625, 0.2579, 0.625, 0.2503, 0.625, 0.2503, 0.625, 0.2571, 0.625, 0.2571, 0.625, 0.2503, 0.625, 0.25, 0.625, 0.2531, 0.625, 0.291, 0.625, 0.2571, 0.625, 0.2531, 0.625, 0.2562, 0.625, 0.1291, 0.625, 0.127, 0.625, 0.1286, 0.625, 0.1447, 0.625, 0.127, 0.625, 0.125, 0.625, 0.125, 0.625, 0.1286, 0.625, 0.1286, 0.625, 0.125, 0.625, 0.125, 0.625, 0.127, 0.625, 0.1447, 0.625, 0.1286, 0.625, 0.127, 0.625, 0.1291, 0.8309, 0.6022, 0.8672, 0.6038, 0.8672, 0.6231, 0.8309, 0.6231, 0.8672, 0.6038, 0.875, 0.6209, 0.875, 0.623, 0.8672, 0.6231, 0.8672, 0.6231, 0.875, 0.623, 0.875, 0.625, 0.8672, 0.6435, 0.8309, 0.6231, 0.8672, 0.6231, 0.8672, 0.6435, 0.8309, 0.6452, 0.5858, 0.1478, 0.5858, 0.1269, 0.6201, 0.1269, 0.6201, 0.1478, 0.5858, 0.1269, 0.5858, 0.1048, 0.6201, 0.1048, 0.6201, 0.1269, 0.6201, 0.1269, 0.6201, 0.1048, 0.625, 0.1048, 0.625, 0.1269, 0.6201, 0.1478, 0.6201, 0.1269, 0.625, 0.1269, 0.625, 0.1478, 0.5858, 0.7292, 0.5858, 0.6874, 0.6201, 0.6874, 0.6201, 0.7292, 0.5858, 0.6874, 0.5858, 0.6452, 0.6201, 0.6452, 0.6201, 0.6874, 0.6201, 0.6874, 0.6201, 0.6452, 0.625, 0.6452, 0.625, 0.6874, 0.6201, 0.7292, 0.6201, 0.6874, 0.625, 0.6874, 0.625, 0.7292, 0.625, 0.7292, 0.625, 0.6853, 0.6252, 0.6849, 0.6252, 0.7292, 0.625, 0.6853, 0.625, 0.625, 0.625, 0.625, 0.6252, 0.6849, 0.6252, 0.6849, 0.625, 0.625, 0.625, 0.625, 0.6265, 0.6853, 0.6252, 0.7292, 0.6252, 0.6849, 0.6265, 0.6853, 0.6267, 0.7292, 0.3277, 0.6022, 0.3654, 0.6022, 0.3654, 0.6231, 0.3277, 0.6231, 0.3654, 0.6022, 0.3758, 0.6022, 0.3758, 0.6231, 0.3654, 0.6231, 0.3654, 0.6231, 0.3758, 0.6231, 0.3758, 0.6452, 0.3654, 0.6452, 0.3277, 0.6231, 0.3654, 0.6231, 0.3654, 0.6452, 0.3277, 0.6452, 0.4264, 0.6022, 0.507, 0.6022, 0.507, 0.6231, 0.4264, 0.6231, 0.507, 0.6022, 0.5858, 0.6022, 0.5858, 0.6231, 0.507, 0.6231, 0.507, 0.6231, 0.5858, 0.6231, 0.5858, 0.6452, 0.507, 0.6452, 0.4264, 0.6231, 0.507, 0.6231, 0.507, 0.6452, 0.4264, 0.6452, 0.4264, 0.02083, 0.507, 0.02083, 0.507, 0.06258, 0.4264, 0.06258, 0.507, 0.02083, 0.5858, 0.02083, 0.5858, 0.06258, 0.507, 0.06258, 0.507, 0.06258, 0.5858, 0.06258, 0.5858, 0.1048, 0.507, 0.1048, 0.4264, 0.06258, 0.507, 0.06258, 0.507, 0.1048, 0.4264, 0.1048, 0.4264, 0.9559, 0.507, 0.9559, 0.5071, 0.9922, 0.4233, 0.9922, 0.507, 0.9559, 0.5858, 0.9559, 0.589, 0.9922, 0.5071, 0.9922, 0.5071, 0.9922, 0.589, 0.9922, 0.625, 1.0, 0.5073, 1.0, 0.4233, 0.9922, 0.5071, 0.9922, 0.5073, 1.0, 0.3896, 1.0, 0.5858, 0.7973, 0.5858, 0.7599, 0.6201, 0.7599, 0.6201, 0.7973, 0.5858, 0.7599, 0.5858, 0.7517, 0.6201, 0.7517, 0.6201, 0.7599, 0.6201, 0.7599, 0.6201, 0.7517, 0.625, 0.7517, 0.625, 0.7599, 0.6201, 0.7973, 0.6201, 0.7599, 0.625, 0.7599, 0.625, 0.7973, 0.625, 0.7973, 0.625, 0.7599, 0.625, 0.7591, 0.625, 0.7942, 0.625, 0.7599, 0.625, 0.7517, 0.625, 0.7515, 0.625, 0.7591, 0.625, 0.7591, 0.625, 0.7515, 0.625, 0.75, 0.625, 0.755, 0.625, 0.7942, 0.625, 0.7591, 0.625, 0.755, 0.625, 0.76, 0.3277, 0.75, 0.3654, 0.75, 0.3662, 0.75, 0.3308, 0.75, 0.3654, 0.75, 0.3758, 0.75, 0.3757, 0.75, 0.3662, 0.75, 0.3662, 0.75, 0.3757, 0.75, 0.375, 0.75, 0.37, 0.75, 0.3308, 0.75, 0.3662, 0.75, 0.37, 0.75, 0.365, 0.75, 0.625, 0.0, 0.6201, 0.0, 0.6209, 0.0, 0.625, 0.0, 0.6201, 0.0, 0.5858, 0.0, 0.589, 0.0, 0.6209, 0.0, 0.6209, 0.0, 0.589, 0.0, 0.625, 0.0, 0.625, 0.0, 0.625, 0.0, 0.6209, 0.0, 0.625, 0.0, 0.625, 0.0, 0.625, 0.0, 0.625, 0.0, 0.625, 0.0, 0.625, 0.0, 0.625, 0.0, 0.625, 0.0, 0.625, 0.0, 0.625, 0.0, 0.625, 0.0, 0.625, 0.0, 0.625, 0.0, 0.625, 0.0, 0.625, 0.0, 0.625, 0.0, 0.625, 0.0, 0.625, 0.0, 0.4264, 0.75, 0.507, 0.75, 0.507, 0.7502, 0.4264, 0.7502, 0.507, 0.75, 0.5858, 0.75, 0.5858, 0.7502, 0.507, 0.7502, 0.507, 0.7502, 0.5858, 0.7502, 0.5858, 0.7517, 0.507, 0.7517, 0.4264, 0.7502, 0.507, 0.7502, 0.507, 0.7517, 0.4264, 0.7517, 0.5858, 0.75, 0.6201, 0.75, 0.6201, 0.7502, 0.5858, 0.7502, 0.6201, 0.75, 0.625, 0.75, 0.625, 0.7502, 0.6201, 0.7502, 0.6201, 0.7502, 0.625, 0.7502, 0.625, 0.7517, 0.6201, 0.7517, 0.5858, 0.7502, 0.6201, 0.7502, 0.6201, 0.7517, 0.5858, 0.7517, 0.4264, 0.4991, 0.507, 0.4991, 0.507, 0.5044, 0.4264, 0.5044, 0.507, 0.4991, 0.5858, 0.4991, 0.5858, 0.5044, 0.507, 0.5044, 0.507, 0.5044, 0.5858, 0.5044, 0.5858, 0.5231, 0.507, 0.5231, 0.4264, 0.5044, 0.507, 0.5044, 0.507, 0.5231, 0.4264, 0.5231, 0.365, 0.5, 0.37, 0.5, 0.3662, 0.5045, 0.3308, 0.5045, 0.37, 0.5, 0.375, 0.5, 0.3757, 0.5045, 0.3662, 0.5045, 0.3662, 0.5045, 0.3757, 0.5045, 0.3758, 0.5231, 0.3654, 0.5231, 0.3308, 0.5045, 0.3662, 0.5045, 0.3654, 0.5231, 0.3277, 0.5231, 0.5858, 0.2503, 0.5858, 0.2455, 0.6201, 0.2455, 0.6201, 0.2503, 0.5858, 0.2455, 0.5858, 0.2269, 0.6201, 0.2269, 0.6201, 0.2455, 0.6201, 0.2455, 0.6201, 0.2269, 0.625, 0.2269, 0.625, 0.2455, 0.6201, 0.2503, 0.6201, 0.2455, 0.625, 0.2455, 0.625, 0.2503, 0.8688, 0.5, 0.8719, 0.5, 0.868, 0.5042, 0.834, 0.5045, 0.8719, 0.5, 0.875, 0.5, 0.875, 0.5022, 0.868, 0.5042, 0.868, 0.5042, 0.875, 0.5022, 0.875, 0.5044, 0.8672, 0.5215, 0.834, 0.5045, 0.868, 0.5042, 0.8672, 0.5215, 0.8309, 0.5231, 0.625, 0.2503, 0.625, 0.2474, 0.625, 0.2478, 0.625, 0.2503, 0.625, 0.2474, 0.625, 0.2456, 0.625, 0.2456, 0.625, 0.2478, 0.625, 0.2478, 0.625, 0.2456, 0.625, 0.2456, 0.625, 0.2478, 0.625, 0.2503, 0.625, 0.2478, 0.625, 0.2478, 0.625, 0.25, 0.5858, 0.6022, 0.5858, 0.5627, 0.6201, 0.5627, 0.6201, 0.6022, 0.5858, 0.5627, 0.5858, 0.5231, 0.6201, 0.5231, 0.6201, 0.5627, 0.6201, 0.5627, 0.6201, 0.5231, 0.625, 0.5231, 0.625, 0.5627, 0.6201, 0.6022, 0.6201, 0.5627, 0.625, 0.5627, 0.625, 0.6022, 0.625, 0.6209, 0.625, 0.5627, 0.625, 0.5611, 0.625, 0.6053, 0.625, 0.5627, 0.625, 0.5044, 0.625, 0.5044, 0.625, 0.5611, 0.625, 0.5611, 0.625, 0.5044, 0.625, 0.5044, 0.625, 0.5627, 0.625, 0.6053, 0.625, 0.5611, 0.625, 0.5627, 0.625, 0.6209, 0.4264, 0.1478, 0.507, 0.1478, 0.507, 0.1873, 0.4264, 0.1873, 0.507, 0.1478, 0.5858, 0.1478, 0.5858, 0.1873, 0.507, 0.1873, 0.507, 0.1873, 0.5858, 0.1873, 0.5858, 0.2269, 0.507, 0.2269, 0.4264, 0.1873, 0.507, 0.1873, 0.507, 0.2269, 0.4264, 0.2269, 0.625, 0.6022, 0.625, 0.5627, 0.625, 0.5627, 0.625, 0.6038, 0.625, 0.5627, 0.625, 0.5231, 0.625, 0.5215, 0.625, 0.5627, 0.625, 0.5627, 0.625, 0.5215, 0.625, 0.5044, 0.625, 0.5627, 0.625, 0.6038, 0.625, 0.5627, 0.625, 0.5627, 0.625, 0.6209, 0.625, 0.2503, 0.625, 0.2455, 0.625, 0.2459, 0.625, 0.2503, 0.625, 0.2455, 0.625, 0.2269, 0.625, 0.2285, 0.625, 0.2459, 0.625, 0.2459, 0.625, 0.2285, 0.625, 0.2456, 0.625, 0.2474, 0.625, 0.2503, 0.625, 0.2459, 0.625, 0.2474, 0.625, 0.2503, 0.625, 0.0, 0.625, 0.0, 0.625, 0.0, 0.625, 0.0, 0.625, 0.0, 0.625, 0.0, 0.625, 0.0, 0.625, 0.0, 0.625, 0.0, 0.625, 0.0, 0.625, 0.0, 0.625, 0.0, 0.625, 0.0, 0.625, 0.0, 0.625, 0.0, 0.625, 0.0, 0.625, 0.7973, 0.625, 0.7599, 0.625, 0.7599, 0.625, 0.7973, 0.625, 0.7599, 0.625, 0.7517, 0.625, 0.7517, 0.625, 0.7599, 0.625, 0.7599, 0.625, 0.7517, 0.625, 0.7517, 0.625, 0.7599, 0.625, 0.7973, 0.625, 0.7599, 0.625, 0.7599, 0.625, 0.7973, 0.625, 0.7292, 0.625, 0.6874, 0.625, 0.687, 0.625, 0.7292, 0.625, 0.6874, 0.625, 0.6452, 0.625, 0.6435, 0.625, 0.687, 0.625, 0.687, 0.625, 0.6435, 0.625, 0.625, 0.625, 0.6853, 0.625, 0.7292, 0.625, 0.687, 0.625, 0.6853, 0.625, 0.7292, 0.625, 0.1478, 0.625, 0.1269, 0.625, 0.1269, 0.625, 0.1462, 0.625, 0.1269, 0.625, 0.1048, 0.625, 0.1065, 0.625, 0.1269, 0.625, 0.1269, 0.625, 0.1065, 0.625, 0.125, 0.625, 0.127, 0.625, 0.1462, 0.625, 0.1269, 0.625, 0.127, 0.625, 0.1291, 0.625, 0.2941, 0.625, 0.2579, 0.625, 0.2579, 0.625, 0.2941, 0.625, 0.2579, 0.625, 0.2503, 0.625, 0.2503, 0.625, 0.2579, 0.625, 0.2579, 0.625, 0.2503, 0.625, 0.2503, 0.625, 0.2579, 0.625, 0.2941, 0.625, 0.2579, 0.625, 0.2579, 0.625, 0.2941, 0.625, 0.75, 0.625, 0.75, 0.625, 0.7502, 0.625, 0.7502, 0.625, 0.75, 0.625, 0.75, 0.625, 0.7502, 0.625, 0.7502, 0.625, 0.7502, 0.625, 0.7502, 0.625, 0.7517, 0.625, 0.7517, 0.625, 0.7502, 0.625, 0.7502, 0.625, 0.7517, 0.625, 0.7517, 0.625, 0.1048, 0.625, 0.06258, 0.625, 0.063, 0.625, 0.1065, 0.625, 0.06258, 0.625, 0.02083, 0.625, 0.02083, 0.625, 0.063, 0.625, 0.063, 0.625, 0.02083, 0.625, 0.02083, 0.625, 0.06468, 0.625, 0.1065, 0.625, 0.063, 0.625, 0.06468, 0.625, 0.125, 0.625, 0.5231, 0.625, 0.5044, 0.625, 0.504, 0.625, 0.5215, 0.625, 0.5044, 0.625, 0.4991, 0.625, 0.4991, 0.625, 0.504, 0.625, 0.504, 0.625, 0.4991, 0.625, 0.4991, 0.625, 0.5025, 0.625, 0.5215, 0.625, 0.504, 0.625, 0.5025, 0.625, 0.5044, 0.625, 0.4991, 0.625, 0.4902, 0.625, 0.4902, 0.625, 0.4991, 0.625, 0.4902, 0.625, 0.4527, 0.625, 0.4527, 0.625, 0.4902, 0.625, 0.4902, 0.625, 0.4527, 0.625, 0.4527, 0.625, 0.4902, 0.625, 0.4991, 0.625, 0.4902, 0.625, 0.4902, 0.625, 0.4991, 0.625, 0.9559, 0.625, 0.8768, 0.625, 0.8768, 0.625, 0.9559, 0.625, 0.8768, 0.625, 0.7973, 0.625, 0.7973, 0.625, 0.8768, 0.625, 0.8768, 0.625, 0.7973, 0.625, 0.7973, 0.625, 0.8768, 0.625, 0.9559, 0.625, 0.8768, 0.625, 0.8768, 0.625, 0.9559, 0.625, 0.5, 0.63, 0.5, 0.634, 0.5042, 0.6264, 0.5026, 0.63, 0.5, 0.635, 0.5, 0.6692, 0.5045, 0.634, 0.5042, 0.634, 0.5042, 0.6692, 0.5045, 0.6723, 0.5231, 0.6347, 0.5215, 0.6264, 0.5026, 0.634, 0.5042, 0.6347, 0.5215, 0.625, 0.5044, 0.1312, 0.5, 0.2481, 0.5, 0.2482, 0.5045, 0.166, 0.5045, 0.2481, 0.5, 0.365, 0.5, 0.3308, 0.5045, 0.2482, 0.5045, 0.2482, 0.5045, 0.3308, 0.5045, 0.3277, 0.5231, 0.2482, 0.5231, 0.166, 0.5045, 0.2482, 0.5045, 0.2482, 0.5231, 0.1691, 0.5231, 0.1691, 0.75, 0.2482, 0.75, 0.2482, 0.75, 0.166, 0.75, 0.2482, 0.75, 0.3277, 0.75, 0.3308, 0.75, 0.2482, 0.75, 0.2482, 0.75, 0.3308, 0.75, 0.365, 0.75, 0.2481, 0.75, 0.166, 0.75, 0.2482, 0.75, 0.2481, 0.75, 0.1312, 0.75, 0.625, 0.9559, 0.625, 0.8768, 0.625, 0.8768, 0.625, 0.959, 0.625, 0.8768, 0.625, 0.7973, 0.625, 0.7942, 0.625, 0.8768, 0.625, 0.8768, 0.625, 0.7942, 0.625, 0.76, 0.625, 0.8769, 0.625, 0.959, 0.625, 0.8768, 0.625, 0.8769, 0.625, 0.9938, 0.5858, 0.9559, 0.5858, 0.8768, 0.6201, 0.8768, 0.6201, 0.9559, 0.5858, 0.8768, 0.5858, 0.7973, 0.6201, 0.7973, 0.6201, 0.8768, 0.6201, 0.8768, 0.6201, 0.7973, 0.625, 0.7973, 0.625, 0.8768, 0.6201, 0.9559, 0.6201, 0.8768, 0.625, 0.8768, 0.625, 0.9559, 0.4264, 0.7517, 0.507, 0.7517, 0.507, 0.7599, 0.4264, 0.7599, 0.507, 0.7517, 0.5858, 0.7517, 0.5858, 0.7599, 0.507, 0.7599, 0.507, 0.7599, 0.5858, 0.7599, 0.5858, 0.7973, 0.507, 0.7973, 0.4264, 0.7599, 0.507, 0.7599, 0.507, 0.7973, 0.4264, 0.7973, 0.1691, 0.6022, 0.2482, 0.6022, 0.2482, 0.6231, 0.1691, 0.6231, 0.2482, 0.6022, 0.3277, 0.6022, 0.3277, 0.6231, 0.2482, 0.6231, 0.2482, 0.6231, 0.3277, 0.6231, 0.3277, 0.6452, 0.2482, 0.6452, 0.1691, 0.6231, 0.2482, 0.6231, 0.2482, 0.6452, 0.1691, 0.6452, 0.625, 0.6209, 0.6347, 0.6038, 0.6347, 0.6231, 0.625, 0.623, 0.6347, 0.6038, 0.6723, 0.6022, 0.6723, 0.6231, 0.6347, 0.6231, 0.6347, 0.6231, 0.6723, 0.6231, 0.6723, 0.6452, 0.6347, 0.6435, 0.625, 0.623, 0.6347, 0.6231, 0.6347, 0.6435, 0.625, 0.625, 0.625, 0.4991, 0.625, 0.4902, 0.625, 0.491, 0.625, 0.4991, 0.625, 0.4902, 0.625, 0.4527, 0.625, 0.4558, 0.625, 0.491, 0.625, 0.491, 0.625, 0.4558, 0.625, 0.49, 0.625, 0.495, 0.625, 0.4991, 0.625, 0.491, 0.625, 0.495, 0.625, 0.5, 0.625, 0.625, 0.6347, 0.6435, 0.6341, 0.6874, 0.6265, 0.6853, 0.6347, 0.6435, 0.6723, 0.6452, 0.6692, 0.6896, 0.6341, 0.6874, 0.6341, 0.6874, 0.6692, 0.6896, 0.635, 0.75, 0.631, 0.7309, 0.6265, 0.6853, 0.6341, 0.6874, 0.631, 0.7309, 0.6267, 0.7292, 0.6267, 0.75, 0.631, 0.75, 0.6333, 0.75, 0.6265, 0.75, 0.631, 0.75, 0.635, 0.75, 0.6661, 0.75, 0.6333, 0.75, 0.6333, 0.75, 0.6661, 0.75, 0.635, 0.75, 0.63, 0.75, 0.6265, 0.75, 0.6333, 0.75, 0.63, 0.75, 0.625, 0.75, 0.5858, 0.4991, 0.5858, 0.4902, 0.6201, 0.4902, 0.6201, 0.4991, 0.5858, 0.4902, 0.5858, 0.4527, 0.6201, 0.4527, 0.6201, 0.4902, 0.6201, 0.4902, 0.6201, 0.4527, 0.625, 0.4527, 0.625, 0.4902, 0.6201, 0.4991, 0.6201, 0.4902, 0.625, 0.4902, 0.625, 0.4991, 0.1691, 0.6452, 0.2482, 0.6452, 0.2482, 0.6874, 0.1691, 0.6874, 0.2482, 0.6452, 0.3277, 0.6452, 0.3277, 0.6874, 0.2482, 0.6874, 0.2482, 0.6874, 0.3277, 0.6874, 0.3277, 0.7292, 0.2482, 0.7292, 0.1691, 0.6874, 0.2482, 0.6874, 0.2482, 0.7292, 0.1691, 0.7292, 0.4264, 0.2941, 0.507, 0.2941, 0.507, 0.3732, 0.4264, 0.3732, 0.507, 0.2941, 0.5858, 0.2941, 0.5858, 0.3732, 0.507, 0.3732, 0.507, 0.3732, 0.5858, 0.3732, 0.5858, 0.4527, 0.507, 0.4527, 0.4264, 0.3732, 0.507, 0.3732, 0.507, 0.4527, 0.4264, 0.4527, 0.4264, 0.2503, 0.507, 0.2503, 0.507, 0.2579, 0.4264, 0.2579, 0.507, 0.2503, 0.5858, 0.2503, 0.5858, 0.2579, 0.507, 0.2579, 0.507, 0.2579, 0.5858, 0.2579, 0.5858, 0.2941, 0.507, 0.2941, 0.4264, 0.2579, 0.507, 0.2579, 0.507, 0.2941, 0.4264, 0.2941, 0.125, 0.625, 0.1328, 0.6435, 0.1328, 0.6874, 0.125, 0.6875, 0.1328, 0.6435, 0.1691, 0.6452, 0.1691, 0.6874, 0.1328, 0.6874, 0.1328, 0.6874, 0.1691, 0.6874, 0.1691, 0.7292, 0.1328, 0.7309, 0.125, 0.6875, 0.1328, 0.6874, 0.1328, 0.7309, 0.125, 0.75, 0.125, 0.6209, 0.1328, 0.6038, 0.1328, 0.6231, 0.125, 0.623, 0.1328, 0.6038, 0.1691, 0.6022, 0.1691, 0.6231, 0.1328, 0.6231, 0.1328, 0.6231, 0.1691, 0.6231, 0.1691, 0.6452, 0.1328, 0.6435, 0.125, 0.623, 0.1328, 0.6231, 0.1328, 0.6435, 0.125, 0.625, 0.625, 1.0, 0.589, 0.9922, 0.6209, 0.9922, 0.625, 1.0, 0.589, 0.9922, 0.5858, 0.9559, 0.6201, 0.9559, 0.6209, 0.9922, 0.6209, 0.9922, 0.6201, 0.9559, 0.625, 0.9559, 0.625, 0.9922, 0.625, 1.0, 0.6209, 0.9922, 0.625, 0.9922, 0.625, 1.0, 0.625, 1.0, 0.625, 0.9922, 0.625, 0.993, 0.625, 1.0, 0.625, 0.9922, 0.625, 0.9559, 0.625, 0.959, 0.625, 0.993, 0.625, 0.993, 0.625, 0.959, 0.625, 0.9938, 0.625, 0.9969, 0.625, 1.0, 0.625, 0.993, 0.625, 0.9969, 0.625, 1.0, 0.125, 0.75, 0.1328, 0.75, 0.132, 0.75, 0.125, 0.75, 0.1328, 0.75, 0.1691, 0.75, 0.166, 0.75, 0.132, 0.75, 0.132, 0.75, 0.166, 0.75, 0.1312, 0.75, 0.1281, 0.75, 0.125, 0.75, 0.132, 0.75, 0.1281, 0.75, 0.125, 0.75, 0.125, 0.5, 0.1281, 0.5, 0.132, 0.5042, 0.125, 0.5022, 0.1281, 0.5, 0.1312, 0.5, 0.166, 0.5045, 0.132, 0.5042, 0.132, 0.5042, 0.166, 0.5045, 0.1691, 0.5231, 0.1328, 0.5215, 0.125, 0.5022, 0.132, 0.5042, 0.1328, 0.5215, 0.125, 0.5044, 0.625, 1.0, 0.625, 0.9922, 0.625, 0.9922, 0.625, 1.0, 0.625, 0.9922, 0.625, 0.9559, 0.625, 0.9559, 0.625, 0.9922, 0.625, 0.9922, 0.625, 0.9559, 0.625, 0.9559, 0.625, 0.9922, 0.625, 1.0, 0.625, 0.9922, 0.625, 0.9922, 0.625, 1.0, 0.625, 0.4527, 0.625, 0.3732, 0.625, 0.3732, 0.625, 0.4129, 0.625, 0.4527, 0.625, 0.3732, 0.625, 0.2941, 0.625, 0.2941, 0.625, 0.3732, 0.625, 0.3732, 0.625, 0.2941, 0.625, 0.2941, 0.625, 0.3732, 0.625, 0.4527, 0.625, 0.4129, 0.625, 0.3732, 0.625, 0.3732, 0.625, 0.4527, 0.635, 0.5, 0.7519, 0.5, 0.7518, 0.5045, 0.6692, 0.5045, 0.7519, 0.5, 0.8688, 0.5, 0.834, 0.5045, 0.7518, 0.5045, 0.7518, 0.5045, 0.834, 0.5045, 0.8309, 0.5231, 0.7518, 0.5231, 0.6692, 0.5045, 0.7518, 0.5045, 0.7518, 0.5231, 0.6723, 0.5231, 0.4264, 0.7973, 0.507, 0.7973, 0.507, 0.8768, 0.4264, 0.8768, 0.507, 0.7973, 0.5858, 0.7973, 0.5858, 0.8768, 0.507, 0.8768, 0.507, 0.8768, 0.5858, 0.8768, 0.5858, 0.9559, 0.507, 0.9559, 0.4264, 0.8768, 0.507, 0.8768, 0.507, 0.9559, 0.4264, 0.9559, 0.6723, 0.6022, 0.6758, 0.6022, 0.6723, 0.6231, 0.7518, 0.6022, 0.8309, 0.6022, 0.8309, 0.6231, 0.7518, 0.6231, 0.7518, 0.6231, 0.8309, 0.6231, 0.8309, 0.6452, 0.7518, 0.6452, 0.6754, 0.6231, 0.7518, 0.6231, 0.7518, 0.6452, 0.6723, 0.6452, 0.625, 0.4527, 0.625, 0.3732, 0.625, 0.3732, 0.625, 0.4558, 0.625, 0.3732, 0.625, 0.2941, 0.625, 0.291, 0.625, 0.3732, 0.625, 0.3732, 0.625, 0.291, 0.625, 0.2562, 0.625, 0.3731, 0.625, 0.4558, 0.625, 0.3732, 0.625, 0.3731, 0.625, 0.49, 0.6723, 0.6452, 0.7518, 0.6452, 0.7518, 0.69, 0.6692, 0.6896, 0.7518, 0.6452, 0.8309, 0.6452, 0.834, 0.69, 0.7518, 0.69, 0.7518, 0.69, 0.834, 0.69, 0.8688, 0.75, 0.7519, 0.75, 0.6692, 0.6896, 0.7518, 0.69, 0.7519, 0.75, 0.635, 0.75, 0.635, 0.75, 0.7519, 0.75, 0.7519, 0.75, 0.6661, 0.75, 0.7519, 0.75, 0.8688, 0.75, 0.8372, 0.75, 0.7519, 0.75, 0.7519, 0.75, 0.8372, 0.75, 0.8688, 0.75, 0.7519, 0.75, 0.6661, 0.75, 0.7519, 0.75, 0.7519, 0.75, 0.635, 0.75, 0.5858, 0.4527, 0.5858, 0.3732, 0.6201, 0.3732, 0.6201, 0.4527, 0.5858, 0.3732, 0.5858, 0.2941, 0.6201, 0.2941, 0.6201, 0.3732, 0.6201, 0.3732, 0.6201, 0.2941, 0.625, 0.2941, 0.625, 0.3732, 0.6201, 0.4527, 0.6201, 0.3732, 0.625, 0.3732, 0.625, 0.4527, 0.6723, 0.5231, 0.7518, 0.5231, 0.7518, 0.5627, 0.7143, 0.5627, 0.6723, 0.5627, 0.7518, 0.5231, 0.8309, 0.5231, 0.8309, 0.5627, 0.7518, 0.5627, 0.7518, 0.5627, 0.8309, 0.5627, 0.8309, 0.6022, 0.7518, 0.6022, 0.6723, 0.5627, 0.7143, 0.5627, 0.6852, 0.569, 0.6778, 0.5821, 0.6758, 0.6022, 0.6723, 0.6022, 0.125, 0.5044, 0.1328, 0.5215, 0.1328, 0.5627, 0.125, 0.5627, 0.1328, 0.5215, 0.1691, 0.5231, 0.1691, 0.5627, 0.1328, 0.5627, 0.1328, 0.5627, 0.1691, 0.5627, 0.1691, 0.6022, 0.1328, 0.6038, 0.125, 0.5627, 0.1328, 0.5627, 0.1328, 0.6038, 0.125, 0.6209, 0.625, 0.5044, 0.6347, 0.5215, 0.6347, 0.5627, 0.625, 0.5627, 0.6347, 0.5215, 0.6723, 0.5231, 0.6723, 0.5627, 0.6347, 0.5627, 0.6347, 0.5627, 0.6723, 0.5627, 0.6723, 0.6022, 0.6347, 0.6038, 0.625, 0.5627, 0.6347, 0.5627, 0.6347, 0.6038, 0.625, 0.6209, 0.1691, 0.5231, 0.2482, 0.5231, 0.2482, 0.5627, 0.1691, 0.5627, 0.2482, 0.5231, 0.3277, 0.5231, 0.3277, 0.5627, 0.2482, 0.5627, 0.2482, 0.5627, 0.3277, 0.5627, 0.3277, 0.6022, 0.2482, 0.6022, 0.1691, 0.5627, 0.2482, 0.5627, 0.2482, 0.6022, 0.1691, 0.6022, 0.625, 0.2269, 0.625, 0.1873, 0.625, 0.1873, 0.625, 0.2285, 0.625, 0.1873, 0.625, 0.1478, 0.625, 0.1462, 0.625, 0.1873, 0.625, 0.1873, 0.625, 0.1462, 0.625, 0.1291, 0.625, 0.1873, 0.625, 0.2285, 0.625, 0.1873, 0.625, 0.1873, 0.625, 0.2456, 0.625, 0.6452, 0.625, 0.6231, 0.625, 0.6231, 0.625, 0.6435, 0.625, 0.6231, 0.625, 0.6022, 0.625, 0.6038, 0.625, 0.6231, 0.625, 0.6231, 0.625, 0.6038, 0.625, 0.6209, 0.625, 0.623, 0.625, 0.6435, 0.625, 0.6231, 0.625, 0.623, 0.625, 0.625, 0.4264, 0.1048, 0.507, 0.1048, 0.507, 0.1269, 0.4264, 0.1269, 0.507, 0.1048, 0.5858, 0.1048, 0.5858, 0.1269, 0.507, 0.1269, 0.507, 0.1269, 0.5858, 0.1269, 0.5858, 0.1478, 0.507, 0.1478, 0.4264, 0.1269, 0.507, 0.1269, 0.507, 0.1478, 0.4264, 0.1478, 0.625, 0.625, 0.625, 0.623, 0.625, 0.6214, 0.625, 0.625, 0.625, 0.623, 0.625, 0.6209, 0.625, 0.6053, 0.625, 0.6214, 0.625, 0.6214, 0.625, 0.6053, 0.625, 0.6209, 0.625, 0.623, 0.625, 0.625, 0.625, 0.6214, 0.625, 0.623, 0.625, 0.625, 0.5858, 0.6452, 0.5858, 0.6231, 0.6201, 0.6231, 0.6201, 0.6452, 0.5858, 0.6231, 0.5858, 0.6022, 0.6201, 0.6022, 0.6201, 0.6231, 0.6201, 0.6231, 0.6201, 0.6022, 0.625, 0.6022, 0.625, 0.6231, 0.6201, 0.6452, 0.6201, 0.6231, 0.625, 0.6231, 0.625, 0.6452, 0.4264, 0.5231, 0.507, 0.5231, 0.507, 0.5627, 0.4264, 0.5627, 0.507, 0.5231, 0.5858, 0.5231, 0.5858, 0.5627, 0.507, 0.5627, 0.507, 0.5627, 0.5858, 0.5627, 0.5858, 0.6022, 0.507, 0.6022, 0.4264, 0.5627, 0.507, 0.5627, 0.507, 0.6022, 0.4264, 0.6022, 0.3277, 0.5231, 0.3654, 0.5231, 0.3654, 0.5627, 0.3277, 0.5627, 0.3654, 0.5231, 0.3758, 0.5231, 0.3758, 0.5627, 0.3654, 0.5627, 0.3654, 0.5627, 0.3758, 0.5627, 0.3758, 0.6022, 0.3654, 0.6022, 0.3277, 0.5627, 0.3654, 0.5627, 0.3654, 0.6022, 0.3277, 0.6022, 0.5858, 0.2269, 0.5858, 0.1873, 0.6201, 0.1873, 0.6201, 0.2269, 0.5858, 0.1873, 0.5858, 0.1478, 0.6201, 0.1478, 0.6201, 0.1873, 0.6201, 0.1873, 0.6201, 0.1478, 0.625, 0.1478, 0.625, 0.1873, 0.6201, 0.2269, 0.6201, 0.1873, 0.625, 0.1873, 0.625, 0.2269, 0.8309, 0.5231, 0.8672, 0.5215, 0.8672, 0.5627, 0.8309, 0.5627, 0.8672, 0.5215, 0.875, 0.5044, 0.875, 0.5627, 0.8672, 0.5627, 0.8672, 0.5627, 0.875, 0.5627, 0.875, 0.6209, 0.8672, 0.6038, 0.8309, 0.5627, 0.8672, 0.5627, 0.8672, 0.6038, 0.8309, 0.6022, 0.625, 0.2456, 0.625, 0.1873, 0.625, 0.1889, 0.625, 0.2456, 0.625, 0.1873, 0.625, 0.1291, 0.625, 0.1447, 0.625, 0.1889, 0.625, 0.1889, 0.625, 0.1447, 0.625, 0.1291, 0.625, 0.1873, 0.625, 0.2456, 0.625, 0.1889, 0.625, 0.1873, 0.625, 0.2456, 0.635, 0.75, 0.7519, 0.75, 0.7488, 0.75, 0.635, 0.75, 0.7519, 0.75, 0.8688, 0.75, 0.8372, 0.75, 0.7488, 0.75, 0.7488, 0.75, 0.8372, 0.75, 0.8688, 0.75, 0.7519, 0.75, 0.635, 0.75, 0.7488, 0.75, 0.7519, 0.75, 0.635, 0.75, 0.125, 0.75, 0.1328, 0.7309, 0.1328, 0.7478, 0.125, 0.75, 0.1328, 0.7309, 0.1691, 0.7292, 0.1691, 0.7474, 0.1328, 0.7478, 0.1328, 0.7478, 0.1691, 0.7474, 0.1691, 0.75, 0.1328, 0.75, 0.125, 0.75, 0.1328, 0.7478, 0.1328, 0.75, 0.125, 0.75, 0.6267, 0.7292, 0.631, 0.7309, 0.6302, 0.7478, 0.6267, 0.7474, 0.631, 0.7309, 0.635, 0.75, 0.635, 0.75, 0.6302, 0.7478, 0.6302, 0.7478, 0.635, 0.75, 0.635, 0.75, 0.631, 0.75, 0.6267, 0.7474, 0.6302, 0.7478, 0.631, 0.75, 0.6267, 0.75, 0.1691, 0.7292, 0.2482, 0.7292, 0.2482, 0.7474, 0.1691, 0.7474, 0.2482, 0.7292, 0.3277, 0.7292, 0.3277, 0.7474, 0.2482, 0.7474, 0.2482, 0.7474, 0.3277, 0.7474, 0.3277, 0.75, 0.2482, 0.75, 0.1691, 0.7474, 0.2482, 0.7474, 0.2482, 0.75, 0.1691, 0.75, 0.625, 0.7292, 0.625, 0.7292, 0.625, 0.7474, 0.625, 0.7474, 0.625, 0.7292, 0.625, 0.7292, 0.625, 0.7474, 0.625, 0.7474, 0.625, 0.7474, 0.625, 0.7474, 0.625, 0.75, 0.625, 0.75, 0.625, 0.7474, 0.625, 0.7474, 0.625, 0.75, 0.625, 0.75, 0.625, 0.0, 0.625, 0.0191, 0.625, 0.00217, 0.625, 0.0, 0.625, 0.0191, 0.625, 0.02083, 0.625, 0.002604, 0.625, 0.00217, 0.625, 0.00217, 0.625, 0.002604, 0.625, 0.0, 0.625, 0.0, 0.625, 0.0, 0.625, 0.00217, 0.625, 0.0, 0.625, 0.0, 0.5858, 0.7292, 0.6201, 0.7292, 0.6201, 0.7474, 0.5858, 0.7474, 0.6201, 0.7292, 0.625, 0.7292, 0.625, 0.7474, 0.6201, 0.7474, 0.6201, 0.7474, 0.625, 0.7474, 0.625, 0.75, 0.6201, 0.75, 0.5858, 0.7474, 0.6201, 0.7474, 0.6201, 0.75, 0.5858, 0.75, 0.4264, 0.7292, 0.507, 0.7292, 0.507, 0.7474, 0.4264, 0.7474, 0.507, 0.7292, 0.5858, 0.7292, 0.5858, 0.7474, 0.507, 0.7474, 0.507, 0.7474, 0.5858, 0.7474, 0.5858, 0.75, 0.507, 0.75, 0.4264, 0.7474, 0.507, 0.7474, 0.507, 0.75, 0.4264, 0.75, 0.625, 0.02083, 0.625, 0.02083, 0.625, 0.002604, 0.625, 0.002604, 0.625, 0.02083, 0.625, 0.02083, 0.625, 0.002604, 0.625, 0.002604, 0.625, 0.002604, 0.625, 0.002604, 0.625, 0.0, 0.625, 0.0, 0.625, 0.002604, 0.625, 0.002604, 0.625, 0.0, 0.625, 0.0, 0.625, 0.02083, 0.6201, 0.02083, 0.6201, 0.002604, 0.625, 0.002604, 0.6201, 0.02083, 0.5858, 0.02083, 0.5858, 0.002604, 0.6201, 0.002604, 0.6201, 0.002604, 0.5858, 0.002604, 0.5858, 0.0, 0.6201, 0.0, 0.625, 0.002604, 0.6201, 0.002604, 0.6201, 0.0, 0.625, 0.0, 0.3277, 0.7292, 0.3654, 0.7292, 0.3654, 0.7474, 0.3277, 0.7474, 0.3654, 0.7292, 0.3758, 0.7292, 0.3758, 0.7474, 0.3654, 0.7474, 0.3654, 0.7474, 0.3758, 0.7474, 0.3758, 0.75, 0.3654, 0.75, 0.3277, 0.7474, 0.3654, 0.7474, 0.3654, 0.75, 0.3277, 0.75, 0.625, 0.7292, 0.6252, 0.7292, 0.6252, 0.7474, 0.625, 0.7474, 0.6252, 0.7292, 0.6267, 0.7292, 0.6267, 0.7474, 0.6252, 0.7474, 0.6252, 0.7474, 0.6267, 0.7474, 0.6267, 0.75, 0.6252, 0.75, 0.625, 0.7474, 0.6252, 0.7474, 0.6252, 0.75, 0.625, 0.75, 0.8688, 0.75, 0.8719, 0.75, 0.8687, 0.75, 0.8372, 0.75, 0.8719, 0.75, 0.875, 0.75, 0.875, 0.75, 0.8687, 0.75, 0.8687, 0.75, 0.875, 0.75, 0.875, 0.75, 0.8719, 0.75, 0.8372, 0.75, 0.8687, 0.75, 0.8719, 0.75, 0.8688, 0.75, 0.4264, 0.02083, 0.3869, 0.0191, 0.3869, 0.00217, 0.4264, 0.002604, 0.3869, 0.0191, 0.375, 0.0, 0.375, 0.0, 0.3869, 0.00217, 0.3869, 0.00217, 0.375, 0.0, 0.375, 0.0, 0.3869, 0.0, 0.4264, 0.002604, 0.3869, 0.00217, 0.3869, 0.0, 0.4264, 0.0, 0.5858, 0.02083, 0.507, 0.02083, 0.507, 0.002604, 0.5858, 0.002604, 0.507, 0.02083, 0.4264, 0.02083, 0.4264, 0.002604, 0.507, 0.002604, 0.507, 0.002604, 0.4264, 0.002604, 0.4264, 0.0, 0.507, 0.0, 0.5858, 0.002604, 0.507, 0.002604, 0.507, 0.0, 0.5858, 0.0, 0.3758, 0.7292, 0.387, 0.7292, 0.387, 0.7474, 0.3758, 0.7474, 0.387, 0.7292, 0.4264, 0.7292, 0.4264, 0.7474, 0.387, 0.7474, 0.387, 0.7474, 0.4264, 0.7474, 0.4264, 0.75, 0.387, 0.75, 0.3758, 0.7474, 0.387, 0.7474, 0.387, 0.75, 0.3758, 0.75, 0.3758, 0.5231, 0.387, 0.5231, 0.387, 0.5627, 0.3758, 0.5627, 0.387, 0.5231, 0.4264, 0.5231, 0.4264, 0.5627, 0.387, 0.5627, 0.387, 0.5627, 0.4264, 0.5627, 0.4264, 0.6022, 0.387, 0.6022, 0.3758, 0.5627, 0.387, 0.5627, 0.387, 0.6022, 0.3758, 0.6022, 0.375, 0.125, 0.3869, 0.1065, 0.3869, 0.1269, 0.375, 0.127, 0.3869, 0.1065, 0.4264, 0.1048, 0.4264, 0.1269, 0.3869, 0.1269, 0.3869, 0.1269, 0.4264, 0.1269, 0.4264, 0.1478, 0.3869, 0.1462, 0.375, 0.127, 0.3869, 0.1269, 0.3869, 0.1462, 0.375, 0.1291, 0.375, 0.76, 0.3869, 0.7942, 0.3869, 0.8768, 0.375, 0.8769, 0.3869, 0.7942, 0.4264, 0.7973, 0.4264, 0.8768, 0.3869, 0.8768, 0.3869, 0.8768, 0.4264, 0.8768, 0.4264, 0.9559, 0.3869, 0.959, 0.375, 0.8769, 0.3869, 0.8768, 0.3869, 0.959, 0.375, 0.9938, 0.375, 0.25, 0.3869, 0.2503, 0.3869, 0.2571, 0.375, 0.2531, 0.3869, 0.2503, 0.4264, 0.2503, 0.4264, 0.2579, 0.3869, 0.2571, 0.3869, 0.2571, 0.4264, 0.2579, 0.4264, 0.2941, 0.3869, 0.291, 0.375, 0.2531, 0.3869, 0.2571, 0.3869, 0.291, 0.375, 0.2562, 0.375, 0.2562, 0.3869, 0.291, 0.3869, 0.3732, 0.375, 0.3731, 0.3869, 0.291, 0.4264, 0.2941, 0.4264, 0.3732, 0.3869, 0.3732, 0.3869, 0.3732, 0.4264, 0.3732, 0.4264, 0.4527, 0.3869, 0.4558, 0.375, 0.3731, 0.3869, 0.3732, 0.3869, 0.4558, 0.375, 0.49, 0.375, 0.75, 0.3869, 0.7515, 0.3869, 0.7591, 0.375, 0.755, 0.3869, 0.7515, 0.4264, 0.7517, 0.4264, 0.7599, 0.3869, 0.7591, 0.3869, 0.7591, 0.4264, 0.7599, 0.4264, 0.7973, 0.3869, 0.7942, 0.375, 0.755, 0.3869, 0.7591, 0.3869, 0.7942, 0.375, 0.76, 0.375, 0.1291, 0.3869, 0.1462, 0.3869, 0.1873, 0.375, 0.1873, 0.3869, 0.1462, 0.4264, 0.1478, 0.4264, 0.1873, 0.3869, 0.1873, 0.3869, 0.1873, 0.4264, 0.1873, 0.4264, 0.2269, 0.3869, 0.2285, 0.375, 0.1873, 0.3869, 0.1873, 0.3869, 0.2285, 0.375, 0.2456, 0.375, 0.5, 0.3869, 0.4991, 0.387, 0.5044, 0.3757, 0.5045, 0.3869, 0.4991, 0.4264, 0.4991, 0.4264, 0.5044, 0.387, 0.5044, 0.387, 0.5044, 0.4264, 0.5044, 0.4264, 0.5231, 0.387, 0.5231, 0.3757, 0.5045, 0.387, 0.5044, 0.387, 0.5231, 0.3758, 0.5231, 0.3758, 0.75, 0.387, 0.75, 0.387, 0.7502, 0.3757, 0.75, 0.387, 0.75, 0.4264, 0.75, 0.4264, 0.7502, 0.387, 0.7502, 0.387, 0.7502, 0.4264, 0.7502, 0.4264, 0.7517, 0.3869, 0.7515, 0.3757, 0.75, 0.387, 0.7502, 0.3869, 0.7515, 0.375, 0.75, 0.375, 0.9938, 0.3869, 0.959, 0.3861, 0.993, 0.375, 0.9969, 0.3869, 0.959, 0.4264, 0.9559, 0.4233, 0.9922, 0.3861, 0.993, 0.3861, 0.993, 0.4233, 0.9922, 0.3896, 1.0, 0.3823, 1.0, 0.375, 0.9969, 0.3861, 0.993, 0.3823, 1.0, 0.375, 1.0, 0.375, 0.0, 0.3869, 0.0191, 0.3869, 0.06257, 0.375, 0.0625, 0.3869, 0.0191, 0.4264, 0.02083, 0.4264, 0.06258, 0.3869, 0.06257, 0.3869, 0.06257, 0.4264, 0.06258, 0.4264, 0.1048, 0.3869, 0.1065, 0.375, 0.0625, 0.3869, 0.06257, 0.3869, 0.1065, 0.375, 0.125, 0.3758, 0.6022, 0.387, 0.6022, 0.387, 0.6231, 0.3758, 0.6231, 0.387, 0.6022, 0.4264, 0.6022, 0.4264, 0.6231, 0.387, 0.6231, 0.387, 0.6231, 0.4264, 0.6231, 0.4264, 0.6452, 0.387, 0.6452, 0.3758, 0.6231, 0.387, 0.6231, 0.387, 0.6452, 0.3758, 0.6452, 0.5858, 0.0, 0.507, 0.0, 0.5071, 0.0, 0.589, 0.0, 0.507, 0.0, 0.4264, 0.0, 0.4233, 0.0, 0.5071, 0.0, 0.5071, 0.0, 0.4233, 0.0, 0.3896, 0.0, 0.5073, 0.0, 0.589, 0.0, 0.5071, 0.0, 0.5073, 0.0, 0.625, 0.0, 0.3758, 0.6452, 0.387, 0.6452, 0.387, 0.6874, 0.3758, 0.6874, 0.387, 0.6452, 0.4264, 0.6452, 0.4264, 0.6874, 0.387, 0.6874, 0.387, 0.6874, 0.4264, 0.6874, 0.4264, 0.7292, 0.387, 0.7292, 0.3758, 0.6874, 0.387, 0.6874, 0.387, 0.7292, 0.3758, 0.7292, 0.375, 0.49, 0.3869, 0.4558, 0.3869, 0.491, 0.375, 0.495, 0.3869, 0.4558, 0.4264, 0.4527, 0.4264, 0.4902, 0.3869, 0.491, 0.3869, 0.491, 0.4264, 0.4902, 0.4264, 0.4991, 0.3869, 0.4991, 0.375, 0.495, 0.3869, 0.491, 0.3869, 0.4991, 0.375, 0.5, 0.375, 0.2456, 0.3869, 0.2285, 0.3869, 0.2459, 0.375, 0.2478, 0.3869, 0.2285, 0.4264, 0.2269, 0.4264, 0.2455, 0.3869, 0.2459, 0.3869, 0.2459, 0.4264, 0.2455, 0.4264, 0.2503, 0.3869, 0.2503, 0.375, 0.2478, 0.3869, 0.2459, 0.3869, 0.2503, 0.375, 0.25, 0.7494, 0.6022, 0.7518, 0.6231, 0.625, 0.3732, 0.7494, 0.6022, 0.7443, 0.5816, 0.7338, 0.5705, 0.7143, 0.5627, 0.7518, 0.5627, 0.7518, 0.6022, 0.7518, 0.6231, 0.6754, 0.6231, 0.625, 0.4527, 0.625, 0.4129, 0.625, 0.3732, 0.7518, 0.6231, 0.7494, 0.6022, 0.7518, 0.6022, 0.7494, 0.6022, 0.625, 0.3732, 0.7443, 0.5816, 0.7443, 0.5816, 0.625, 0.3732, 0.7338, 0.5705, 0.7338, 0.5705, 0.625, 0.3732, 0.625, 0.4129, 0.7338, 0.5705, 0.625, 0.4129, 0.7143, 0.5627, 0.7143, 0.5627, 0.625, 0.4129, 0.625, 0.4527, 0.7143, 0.5627, 0.625, 0.4527, 0.6852, 0.569, 0.6778, 0.5821, 0.6852, 0.569, 0.625, 0.4527, 0.6758, 0.6022, 0.6778, 0.5821, 0.625, 0.4527, 0.625, 0.4527, 0.6723, 0.6231, 0.6758, 0.6022])
me_cube_002.materials.append(mat_material_001)
me_cube_002.update()

# ---- objects
ob_cube = bpy.data.objects.new('Cube', me_cube_002)

# ---- transforms, parenting, visibility, modifiers, constraints
ob_cube.location = (0.0, 0.0, 1.163)
ob_cube.scale = (2.646, 1.876, 1.0)

# ---- collection membership
col_collection.objects.link(ob_cube)

# ---- scene / render settings (as saved in the file)
scene.frame_start = 1; scene.frame_end = 250; scene.frame_set(1)
scene.render.engine = 'BLENDER_EEVEE_NEXT'
scene.cycles.sampling_pattern = 'TABULATED_SOBOL'
scene.view_settings.view_transform = 'Filmic'
bpy.context.view_layer.update()

# ---- added for rendering (the .blend has no active camera and no usable light): camera, sun
cam_auto = bpy.data.cameras.new('AutoCamera')
cam_auto.lens = 50.0
cam_auto.sensor_width = 36.0
cam_auto.clip_end = 1000.0
ob_auto_camera = bpy.data.objects.new('AutoCamera', cam_auto)
scene.collection.objects.link(ob_auto_camera)
ob_auto_camera.location = (12.0414, -15.1191, 15.1692)
ob_auto_camera.rotation_euler = (1.09748, -7.21219e-08, 0.694738)
scene.camera = ob_auto_camera
light_auto_sun = bpy.data.lights.new('AutoSun', 'SUN')
light_auto_sun.energy = 3.0
light_auto_sun.angle = 0.0523599
ob_auto_sun = bpy.data.objects.new('AutoSun', light_auto_sun)
scene.collection.objects.link(ob_auto_sun)
ob_auto_sun.rotation_euler = (0.872665, 0.174533, 0.523599)
bpy.context.view_layer.update()
